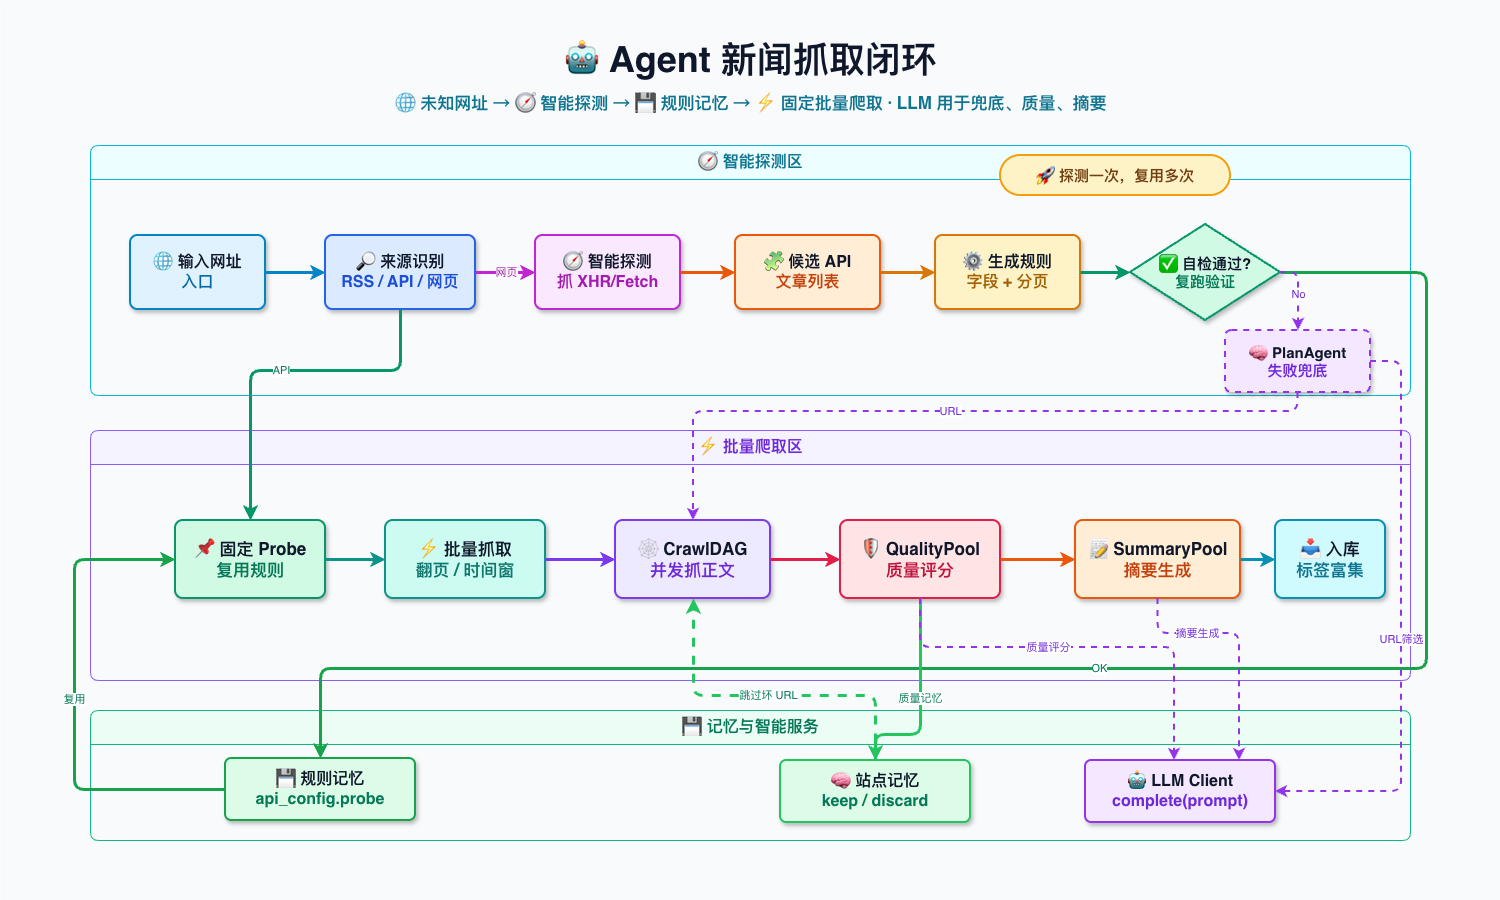

The diagram above was exported from draw.io. Its source (the exported page's mxGraphModel, read from the mxfile embedded in the PNG):
<mxGraphModel dx="1623" dy="933" grid="1" gridSize="10" guides="1" tooltips="1" connect="1" arrows="1" fold="1" page="1" pageScale="1" pageWidth="1500" pageHeight="900" math="0" shadow="0" adaptiveColors="auto">
  <root>
    <mxCell id="0" />
    <mxCell id="1" parent="0" />
    <mxCell id="bg" parent="1" style="rounded=0;whiteSpace=wrap;html=1;fillColor=#F8FAFC;strokeColor=none;" value="" vertex="1">
      <mxGeometry height="900" width="1500" as="geometry" />
    </mxCell>
    <mxCell id="title" parent="1" style="text;html=1;strokeColor=none;fillColor=none;fontColor=#0F172A;fontSize=36;fontStyle=1;align=center;verticalAlign=middle;" value="🤖 Agent 新闻抓取闭环" vertex="1">
      <mxGeometry height="58" width="920" x="290" y="30" as="geometry" />
    </mxCell>
    <mxCell id="subtitle" parent="1" style="text;html=1;strokeColor=none;fillColor=none;fontColor=#0E7490;fontSize=17;fontStyle=1;align=center;verticalAlign=middle;" value="🌐 未知网址 → 🧭 智能探测 → 💾 规则记忆 → ⚡ 固定批量爬取 · LLM 用于兜底、质量、摘要" vertex="1">
      <mxGeometry height="34" width="980" x="260" y="86" as="geometry" />
    </mxCell>
    <mxCell id="lane_probe" parent="1" style="swimlane;startSize=34;rounded=1;arcSize=8;fillColor=#ECFEFF;strokeColor=#06B6D4;fontColor=#0E7490;fontSize=16;fontStyle=1;html=1;" value="🧭 智能探测区" vertex="1">
      <mxGeometry height="250" width="1320" x="90" y="145" as="geometry" />
    </mxCell>
    <mxCell id="lane_run" parent="1" style="swimlane;startSize=34;rounded=1;arcSize=8;fillColor=#F5F3FF;strokeColor=#8B5CF6;fontColor=#6D28D9;fontSize=16;fontStyle=1;html=1;" value="⚡ 批量爬取区" vertex="1">
      <mxGeometry height="250" width="1320" x="90" y="430" as="geometry" />
    </mxCell>
    <mxCell id="lane_mem" parent="1" style="swimlane;startSize=34;rounded=1;arcSize=8;fillColor=#ECFDF5;strokeColor=#10B981;fontColor=#047857;fontSize=16;fontStyle=1;html=1;" value="💾 记忆与智能服务" vertex="1">
      <mxGeometry height="130" width="1320" x="90" y="710" as="geometry" />
    </mxCell>
    <mxCell id="n_input" parent="1" style="rounded=1;arcSize=10;whiteSpace=wrap;html=1;fillColor=#E0F2FE;strokeColor=#0284C7;strokeWidth=2;fontColor=#0F172A;fontSize=16;fontStyle=1;shadow=1;" value="🌐 输入网址&lt;br&gt;&lt;font color=&quot;#0369A1&quot;&gt;入口&lt;/font&gt;" vertex="1">
      <mxGeometry height="74" width="135" x="130" y="235" as="geometry" />
    </mxCell>
    <mxCell id="n_detect" parent="1" style="rounded=1;arcSize=10;whiteSpace=wrap;html=1;fillColor=#DBEAFE;strokeColor=#2563EB;strokeWidth=2;fontColor=#0F172A;fontSize=16;fontStyle=1;shadow=1;" value="🔎 来源识别&lt;br&gt;&lt;font color=&quot;#1D4ED8&quot;&gt;RSS / API / 网页&lt;/font&gt;" vertex="1">
      <mxGeometry height="74" width="150" x="325" y="235" as="geometry" />
    </mxCell>
    <mxCell id="n_playwright" parent="1" style="rounded=1;arcSize=10;whiteSpace=wrap;html=1;fillColor=#FAE8FF;strokeColor=#C026D3;strokeWidth=2;fontColor=#0F172A;fontSize=16;fontStyle=1;shadow=1;" value="🧭 智能探测&lt;br&gt;&lt;font color=&quot;#A21CAF&quot;&gt;抓 XHR/Fetch&lt;/font&gt;" vertex="1">
      <mxGeometry height="74" width="145" x="535" y="235" as="geometry" />
    </mxCell>
    <mxCell id="n_candidate" parent="1" style="rounded=1;arcSize=10;whiteSpace=wrap;html=1;fillColor=#FFEDD5;strokeColor=#EA580C;strokeWidth=2;fontColor=#0F172A;fontSize=16;fontStyle=1;shadow=1;" value="🧩 候选 API&lt;br&gt;&lt;font color=&quot;#C2410C&quot;&gt;文章列表&lt;/font&gt;" vertex="1">
      <mxGeometry height="74" width="145" x="735" y="235" as="geometry" />
    </mxCell>
    <mxCell id="n_rule" parent="1" style="rounded=1;arcSize=10;whiteSpace=wrap;html=1;fillColor=#FEF3C7;strokeColor=#D97706;strokeWidth=2;fontColor=#0F172A;fontSize=16;fontStyle=1;shadow=1;" value="⚙ 生成规则&lt;br&gt;&lt;font color=&quot;#A16207&quot;&gt;字段 + 分页&lt;/font&gt;" vertex="1">
      <mxGeometry height="74" width="145" x="935" y="235" as="geometry" />
    </mxCell>
    <mxCell id="n_check" parent="1" style="rhombus;whiteSpace=wrap;html=1;fillColor=#D1FAE5;strokeColor=#059669;strokeWidth=2;fontColor=#0F172A;fontSize=15;fontStyle=1;shadow=1;" value="✅ 自检通过?&lt;br&gt;&lt;font color=&quot;#047857&quot;&gt;复跑验证&lt;/font&gt;" vertex="1">
      <mxGeometry height="96" width="150" x="1130" y="224" as="geometry" />
    </mxCell>
    <mxCell id="n_probe" parent="1" style="rounded=1;arcSize=10;whiteSpace=wrap;html=1;fillColor=#D1FAE5;strokeColor=#059669;strokeWidth=2;fontColor=#0F172A;fontSize=17;fontStyle=1;shadow=1;" value="📌 固定 Probe&lt;br&gt;&lt;font color=&quot;#047857&quot;&gt;复用规则&lt;/font&gt;" vertex="1">
      <mxGeometry height="78" width="150" x="175" y="520" as="geometry" />
    </mxCell>
    <mxCell id="n_batch" parent="1" style="rounded=1;arcSize=10;whiteSpace=wrap;html=1;fillColor=#CCFBF1;strokeColor=#0D9488;strokeWidth=2;fontColor=#0F172A;fontSize=17;fontStyle=1;shadow=1;" value="⚡ 批量抓取&lt;br&gt;&lt;font color=&quot;#0F766E&quot;&gt;翻页 / 时间窗&lt;/font&gt;" vertex="1">
      <mxGeometry height="78" width="160" x="385" y="520" as="geometry" />
    </mxCell>
    <mxCell id="n_crawl" parent="1" style="rounded=1;arcSize=10;whiteSpace=wrap;html=1;fillColor=#EDE9FE;strokeColor=#7C3AED;strokeWidth=2;fontColor=#0F172A;fontSize=17;fontStyle=1;shadow=1;" value="🕸 CrawlDAG&lt;br&gt;&lt;font color=&quot;#6D28D9&quot;&gt;并发抓正文&lt;/font&gt;" vertex="1">
      <mxGeometry height="78" width="155" x="615" y="520" as="geometry" />
    </mxCell>
    <mxCell id="n_quality" parent="1" style="rounded=1;arcSize=10;whiteSpace=wrap;html=1;fillColor=#FFE4E6;strokeColor=#E11D48;strokeWidth=2;fontColor=#0F172A;fontSize=17;fontStyle=1;shadow=1;" value="🛡 QualityPool&lt;br&gt;&lt;font color=&quot;#BE123C&quot;&gt;质量评分&lt;/font&gt;" vertex="1">
      <mxGeometry height="78" width="160" x="840" y="520" as="geometry" />
    </mxCell>
    <mxCell id="n_summary" parent="1" style="rounded=1;arcSize=10;whiteSpace=wrap;html=1;fillColor=#FFEDD5;strokeColor=#EA580C;strokeWidth=2;fontColor=#0F172A;fontSize=17;fontStyle=1;shadow=1;" value="📝 SummaryPool&lt;br&gt;&lt;font color=&quot;#C2410C&quot;&gt;摘要生成&lt;/font&gt;" vertex="1">
      <mxGeometry height="78" width="165" x="1075" y="520" as="geometry" />
    </mxCell>
    <mxCell id="n_store" parent="1" style="rounded=1;arcSize=10;whiteSpace=wrap;html=1;fillColor=#CFFAFE;strokeColor=#0891B2;strokeWidth=2;fontColor=#0F172A;fontSize=17;fontStyle=1;shadow=1;" value="📥 入库&lt;br&gt;&lt;font color=&quot;#0E7490&quot;&gt;标签富集&lt;/font&gt;" vertex="1">
      <mxGeometry height="78" width="110" x="1275" y="520" as="geometry" />
    </mxCell>
    <mxCell id="n_apicache" parent="1" style="rounded=1;arcSize=10;whiteSpace=wrap;html=1;fillColor=#DCFCE7;strokeColor=#16A34A;strokeWidth=2;fontColor=#0F172A;fontSize=16;fontStyle=1;shadow=1;" value="💾 规则记忆&lt;br&gt;&lt;font color=&quot;#047857&quot;&gt;api_config.probe&lt;/font&gt;" vertex="1">
      <mxGeometry height="62" width="190" x="225" y="758" as="geometry" />
    </mxCell>
    <mxCell id="n_sitemem" parent="1" style="rounded=1;arcSize=10;whiteSpace=wrap;html=1;fillColor=#DCFCE7;strokeColor=#22C55E;strokeWidth=2;fontColor=#0F172A;fontSize=16;fontStyle=1;shadow=1;" value="🧠 站点记忆&lt;br&gt;&lt;font color=&quot;#047857&quot;&gt;keep / discard&lt;/font&gt;" vertex="1">
      <mxGeometry height="62" width="190" x="780" y="760" as="geometry" />
    </mxCell>
    <mxCell id="n_llm_client" parent="1" style="rounded=1;arcSize=10;whiteSpace=wrap;html=1;fillColor=#F3E8FF;strokeColor=#9333EA;strokeWidth=2;fontColor=#0F172A;fontSize=16;fontStyle=1;shadow=1;" value="🤖 LLM Client&lt;br&gt;&lt;font color=&quot;#6D28D9&quot;&gt;complete(prompt)&lt;/font&gt;" vertex="1">
      <mxGeometry height="62" width="190" x="1085" y="760" as="geometry" />
    </mxCell>
    <mxCell id="n_fallback" parent="1" style="rounded=1;arcSize=10;whiteSpace=wrap;html=1;fillColor=#F3E8FF;strokeColor=#9333EA;strokeWidth=2;fontColor=#0F172A;fontSize=15;fontStyle=1;dashed=1;shadow=1;" value="🧠 PlanAgent&lt;br&gt;&lt;font color=&quot;#6D28D9&quot;&gt;失败兜底&lt;/font&gt;" vertex="1">
      <mxGeometry height="62" width="145" x="1225" y="330" as="geometry" />
    </mxCell>
    <mxCell id="tag1" parent="1" style="rounded=1;arcSize=50;whiteSpace=wrap;html=1;fillColor=#FEF3C7;strokeColor=#F59E0B;strokeWidth=2;fontColor=#713F12;fontSize=15;fontStyle=1;" value="🚀 探测一次，复用多次" vertex="1">
      <mxGeometry height="40" width="230" x="1000" y="155" as="geometry" />
    </mxCell>
    <mxCell id="e1" edge="1" parent="1" source="n_input" style="rounded=1;html=1;strokeColor=#0284C7;strokeWidth=3;endArrow=classic;edgeStyle=orthogonalEdgeStyle;curved=0;" target="n_detect" value="">
      <mxGeometry relative="1" as="geometry">
        <Array as="points" />
      </mxGeometry>
    </mxCell>
    <mxCell id="e2" edge="1" parent="1" source="n_detect" style="rounded=1;html=1;strokeColor=#C026D3;strokeWidth=3;fontColor=#A21CAF;endArrow=classic;edgeStyle=orthogonalEdgeStyle;curved=0;" target="n_playwright" value="网页">
      <mxGeometry relative="1" as="geometry">
        <Array as="points" />
      </mxGeometry>
    </mxCell>
    <mxCell id="e3" edge="1" parent="1" source="n_playwright" style="rounded=1;html=1;strokeColor=#EA580C;strokeWidth=3;endArrow=classic;edgeStyle=orthogonalEdgeStyle;curved=0;" target="n_candidate" value="">
      <mxGeometry relative="1" as="geometry">
        <Array as="points" />
      </mxGeometry>
    </mxCell>
    <mxCell id="e4" edge="1" parent="1" source="n_candidate" style="rounded=1;html=1;strokeColor=#D97706;strokeWidth=3;endArrow=classic;edgeStyle=orthogonalEdgeStyle;curved=0;" target="n_rule" value="">
      <mxGeometry relative="1" as="geometry">
        <Array as="points" />
      </mxGeometry>
    </mxCell>
    <mxCell id="e5" edge="1" parent="1" source="n_rule" style="rounded=1;html=1;strokeColor=#059669;strokeWidth=3;endArrow=classic;edgeStyle=orthogonalEdgeStyle;curved=0;" target="n_check" value="">
      <mxGeometry relative="1" as="geometry">
        <Array as="points" />
      </mxGeometry>
    </mxCell>
    <mxCell id="e6" edge="1" parent="1" source="n_check" style="rounded=1;html=1;strokeColor=#16A34A;strokeWidth=3;fontColor=#047857;endArrow=classic;edgeStyle=orthogonalEdgeStyle;curved=0;" target="n_apicache" value="OK">
      <mxGeometry relative="1" as="geometry">
        <Array as="points">
          <mxPoint x="1426" y="272" />
          <mxPoint x="1426" y="668" />
          <mxPoint x="320" y="668" />
        </Array>
      </mxGeometry>
    </mxCell>
    <mxCell id="e7" edge="1" parent="1" source="n_apicache" style="rounded=1;html=1;strokeColor=#16A34A;strokeWidth=3;fontColor=#047857;endArrow=classic;edgeStyle=orthogonalEdgeStyle;curved=0;" target="n_probe" value="复用">
      <mxGeometry relative="1" as="geometry">
        <Array as="points">
          <mxPoint x="74" y="789" />
          <mxPoint x="74" y="559" />
        </Array>
      </mxGeometry>
    </mxCell>
    <mxCell id="e8" edge="1" parent="1" source="n_detect" style="rounded=1;html=1;strokeColor=#059669;strokeWidth=3;fontColor=#047857;endArrow=classic;edgeStyle=orthogonalEdgeStyle;curved=0;" target="n_probe" value="API">
      <mxGeometry relative="1" as="geometry">
        <Array as="points">
          <mxPoint x="400" y="370" />
          <mxPoint x="250" y="370" />
        </Array>
      </mxGeometry>
    </mxCell>
    <mxCell id="e9" edge="1" parent="1" source="n_probe" style="rounded=1;html=1;strokeColor=#0D9488;strokeWidth=3;endArrow=classic;edgeStyle=orthogonalEdgeStyle;curved=0;" target="n_batch" value="">
      <mxGeometry relative="1" as="geometry">
        <Array as="points" />
      </mxGeometry>
    </mxCell>
    <mxCell id="e10" edge="1" parent="1" source="n_batch" style="rounded=1;html=1;strokeColor=#7C3AED;strokeWidth=3;endArrow=classic;edgeStyle=orthogonalEdgeStyle;curved=0;" target="n_crawl" value="">
      <mxGeometry relative="1" as="geometry">
        <Array as="points" />
      </mxGeometry>
    </mxCell>
    <mxCell id="e11" edge="1" parent="1" source="n_crawl" style="rounded=1;html=1;strokeColor=#E11D48;strokeWidth=3;endArrow=classic;edgeStyle=orthogonalEdgeStyle;curved=0;" target="n_quality" value="">
      <mxGeometry relative="1" as="geometry">
        <Array as="points" />
      </mxGeometry>
    </mxCell>
    <mxCell id="e12" edge="1" parent="1" source="n_quality" style="rounded=1;html=1;strokeColor=#EA580C;strokeWidth=3;endArrow=classic;edgeStyle=orthogonalEdgeStyle;curved=0;" target="n_summary" value="">
      <mxGeometry relative="1" as="geometry">
        <Array as="points" />
      </mxGeometry>
    </mxCell>
    <mxCell id="e13" edge="1" parent="1" source="n_summary" style="rounded=1;html=1;strokeColor=#0891B2;strokeWidth=3;endArrow=classic;edgeStyle=orthogonalEdgeStyle;curved=0;" target="n_store" value="">
      <mxGeometry relative="1" as="geometry">
        <Array as="points" />
      </mxGeometry>
    </mxCell>
    <mxCell id="e14" edge="1" parent="1" source="n_quality" style="rounded=1;html=1;strokeColor=#22C55E;strokeWidth=3;fontColor=#047857;endArrow=classic;edgeStyle=orthogonalEdgeStyle;curved=0;" target="n_sitemem" value="质量记忆">
      <mxGeometry relative="1" x="-0.0336" as="geometry">
        <mxPoint as="offset" />
        <Array as="points">
          <mxPoint x="920" y="734" />
          <mxPoint x="875" y="734" />
        </Array>
      </mxGeometry>
    </mxCell>
    <mxCell id="e15" edge="1" parent="1" source="n_sitemem" style="rounded=1;html=1;strokeColor=#22C55E;strokeWidth=3;fontColor=#047857;dashed=1;endArrow=classic;edgeStyle=orthogonalEdgeStyle;curved=0;" target="n_crawl" value="跳过坏 URL">
      <mxGeometry relative="1" as="geometry">
        <Array as="points">
          <mxPoint x="875" y="695" />
          <mxPoint x="693" y="695" />
        </Array>
      </mxGeometry>
    </mxCell>
    <mxCell id="e16" edge="1" parent="1" source="n_check" style="rounded=1;html=1;strokeColor=#9333EA;strokeWidth=2;fontColor=#6D28D9;dashed=1;endArrow=classic;edgeStyle=orthogonalEdgeStyle;curved=0;" target="n_fallback" value="No">
      <mxGeometry relative="1" x="0.0652" as="geometry">
        <mxPoint as="offset" />
        <Array as="points">
          <mxPoint x="1298" y="272" />
        </Array>
      </mxGeometry>
    </mxCell>
    <mxCell id="e17" edge="1" parent="1" source="n_fallback" style="rounded=1;html=1;strokeColor=#9333EA;strokeWidth=2;fontColor=#6D28D9;dashed=1;endArrow=classic;edgeStyle=orthogonalEdgeStyle;curved=0;" target="n_crawl" value="URL">
      <mxGeometry relative="1" as="geometry">
        <Array as="points">
          <mxPoint x="1298" y="411" />
          <mxPoint x="693" y="411" />
        </Array>
      </mxGeometry>
    </mxCell>
    <mxCell id="e_llm_plan" edge="1" parent="1" source="n_fallback" style="rounded=1;html=1;strokeColor=#9333EA;strokeWidth=2;fontColor=#6D28D9;dashed=1;endArrow=classic;edgeStyle=orthogonalEdgeStyle;curved=0;" target="n_llm_client" value="URL筛选">
      <mxGeometry relative="1" x="0.0562" as="geometry">
        <mxPoint as="offset" />
        <Array as="points">
          <mxPoint x="1401" y="361" />
          <mxPoint x="1401" y="791" />
        </Array>
      </mxGeometry>
    </mxCell>
    <mxCell id="e_llm_quality" edge="1" parent="1" source="n_quality" style="rounded=1;html=1;strokeColor=#9333EA;strokeWidth=2;fontColor=#6D28D9;dashed=1;endArrow=classic;edgeStyle=orthogonalEdgeStyle;curved=0;" target="n_llm_client" value="质量评分">
      <mxGeometry relative="1" x="-0.149" as="geometry">
        <mxPoint as="offset" />
        <Array as="points">
          <mxPoint x="920" y="647" />
          <mxPoint x="1174" y="647" />
        </Array>
      </mxGeometry>
    </mxCell>
    <mxCell id="e_llm_summary" edge="1" parent="1" source="n_summary" style="rounded=1;html=1;strokeColor=#9333EA;strokeWidth=2;fontColor=#6D28D9;dashed=1;endArrow=classic;edgeStyle=orthogonalEdgeStyle;curved=0;" target="n_llm_client" value="摘要生成">
      <mxGeometry relative="1" x="-0.3883" as="geometry">
        <mxPoint as="offset" />
        <Array as="points">
          <mxPoint x="1158" y="633" />
          <mxPoint x="1239" y="633" />
        </Array>
      </mxGeometry>
    </mxCell>
  </root>
</mxGraphModel>